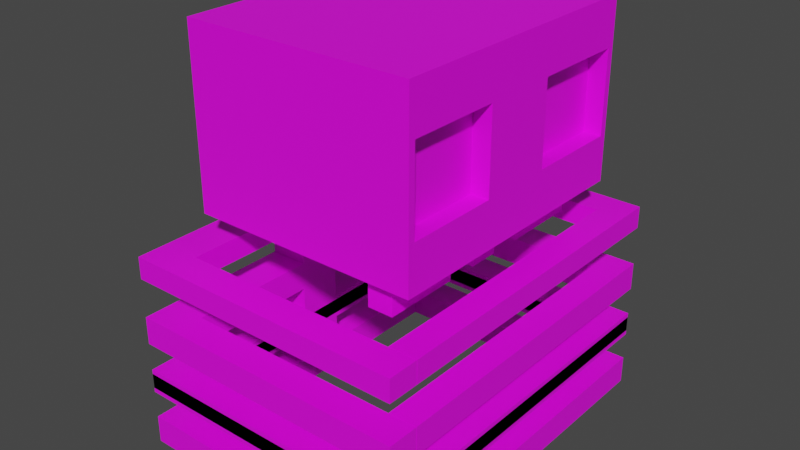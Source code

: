# Source: boneJumper.blend  (saved by Blender 3.6.13; exported with 4.5.12 LTS)
import bpy
from mathutils import Matrix  # noqa: F401  (used for matrix-valued properties, if any)

bpy.ops.wm.read_factory_settings(use_empty=True)
scene = bpy.context.scene
scene.name = 'Scene'

# ---- collections
col_collection = bpy.data.collections.new('Collection'); scene.collection.children.link(col_collection)

# ---- images (referenced by path relative to the original .blend; pixels are not part of the script)
import os
ASSET_DIR = os.environ.get("B2B_ASSET_DIR", "")  # directory of the original .blend (textures are referenced by path, not embedded)
HERE = os.path.dirname(os.path.abspath(__file__))  # packed textures are extracted next to this script under _unpacked/

def load_image(name, relpath, width, height, colorspace="sRGB"):
    """Load a texture the original file referenced (path relative to the .blend, or extracted next to this script)."""
    p = next((c for c in (os.path.join(HERE, relpath), os.path.join(ASSET_DIR, relpath)) if relpath and os.path.exists(c)), "")
    if p:
        img = bpy.data.images.load(p, check_existing=True)
        img.name = name
    else:  # same state as the original file: an image datablock whose file is absent (Cycles renders it pink)
        img = bpy.data.images.new(name, width, height)
        img.source = "FILE"
        img.filepath = "//" + (relpath or name)
    img.colorspace_settings.name = colorspace
    return img
img_dungeons_2_texture_01_a_png = load_image('Dungeons_2_Texture_01_A.png', 'Dungeons_2_Texture_01_A.png', 1024, 1024, 'sRGB')

# ---- materials (node trees are filled in below, after node groups)
mat_material = bpy.data.materials.new('Material')
mat_material.alpha_threshold = 0.0
mat_material.use_transparent_shadow = False
mat_material.roughness = 0.5
mat_material.line_color = (0.0, 0.0, 0.0, 1.0)

# ---- material node trees
mat_material.use_nodes = True; mat_material.node_tree.nodes.clear()
_N = mat_material.node_tree.nodes; _L = mat_material.node_tree.links
n0 = _N.new('ShaderNodeOutputMaterial'); n0.name = 'Material Output'; n0.location = (300, 300)
n1 = _N.new('ShaderNodeBsdfPrincipled'); n1.name = 'Principled BSDF'; n1.location = (10, 300)
n1.distribution = 'GGX'
n1.subsurface_method = 'RANDOM_WALK_SKIN'
n1.inputs[3].default_value = 1.45
n1.inputs[27].default_value = (0.0, 0.0, 0.0, 1.0)
n1.inputs[28].default_value = 1.0
n2 = _N.new('ShaderNodeTexImage'); n2.name = 'Image Texture'; n2.location = (-378, 103)
n2.image = img_dungeons_2_texture_01_a_png
_L.new(n1.outputs[0], n0.inputs[0])
_L.new(n2.outputs[0], n1.inputs[0])
n0.is_active_output = True

# ---- world
world_world = bpy.data.worlds.new('World'); scene.world = world_world
world_world.use_nodes = True; world_world.node_tree.nodes.clear()
_N = world_world.node_tree.nodes; _L = world_world.node_tree.links
n0 = _N.new('ShaderNodeOutputWorld'); n0.name = 'World Output'; n0.location = (300, 300)
n1 = _N.new('ShaderNodeBackground'); n1.name = 'Background'; n1.location = (10, 300)
n1.inputs[0].default_value = (0.05088, 0.05088, 0.05088, 1.0)
_L.new(n1.outputs[0], n0.inputs[0])
n0.is_active_output = True
world_world.color = (0.05088, 0.05088, 0.05088)
world_world.use_sun_shadow = False
world_world.sun_shadow_jitter_overblur = 0.0

# ---- meshes
me_cube = bpy.data.meshes.new('Cube')
me_cube.from_pydata([(0.9555, 1.38, 2.228), (0.9555, -1.392, 2.228), (-1.0, 1.0, 1.989), (-1.0, -1.0, 1.989), (1.0, 1.0, -0.05118), (-1.0, -1.0, -0.05118), (1.0, -1.0, -0.05118), (-1.0, 1.0, -0.05118), (-1.0, -1.0, 0.0804), (1.0, 1.0, 0.0804), (1.0, -1.0, 0.0804), (-1.0, 1.0, 0.0804), (-1.0, -1.0, 0.2646), (1.0, 1.0, 0.2646), (1.0, -1.0, 0.2646), (-1.0, 1.0, 0.2646), (-1.0, -1.0, 0.4488), (1.0, 1.0, 0.4488), (1.0, -1.0, 0.4488), (-1.0, 1.0, 0.4488), (-1.0, -1.0, 0.7054), (1.0, 1.0, 0.7054), (1.0, -1.0, 0.7054), (-1.0, 1.0, 0.7054), (-1.0, -1.0, 0.8511), (1.0, 1.0, 0.8511), (1.0, -1.0, 0.8511), (-1.0, 1.0, 0.8511), (-1.0, -1.0, 1.169), (0.9555, 1.38, 1.092), (0.9555, -1.392, 1.092), (-1.0, 1.0, 1.169), (-1.0, -1.0, 1.328), (-1.0, 1.0, 1.328), (1.0, -6.785, 0.0804), (1.0, -6.785, -0.05118), (-1.0, -6.785, -0.05118), (-1.0, -6.785, 0.0804), (1.0, -6.785, 0.4488), (1.0, -6.785, 0.2646), (-1.0, -6.785, 0.2646), (-1.0, -6.785, 0.4488), (1.0, -6.785, 0.8511), (1.0, -6.785, 0.7054), (-1.0, -6.785, 0.7054), (-1.0, -6.785, 0.8511), (1.0, -8.175, 0.0804), (1.0, -8.175, -0.05118), (-1.0, -8.175, -0.05118), (-1.0, -8.175, 0.0804), (1.0, -8.175, 0.4488), (1.0, -8.175, 0.2646), (-1.0, -8.175, 0.2646), (-1.0, -8.175, 0.4488), (1.0, -8.175, 0.8511), (1.0, -8.175, 0.7054), (-1.0, -8.175, 0.7054), (-1.0, -8.175, 0.8511), (1.0, 6.785, 0.0804), (1.0, 6.785, -0.05118), (-1.0, 6.785, 0.0804), (-1.0, 6.785, -0.05118), (1.0, 6.785, 0.4488), (1.0, 6.785, 0.2646), (-1.0, 6.785, 0.4488), (-1.0, 6.785, 0.2646), (1.0, 6.785, 0.8511), (1.0, 6.785, 0.7054), (-1.0, 6.785, 0.8511), (-1.0, 6.785, 0.7054), (1.0, 8.175, 0.0804), (1.0, 8.175, -0.05118), (-1.0, 8.175, 0.0804), (-1.0, 8.175, -0.05118), (1.0, 8.175, 0.4488), (1.0, 8.175, 0.2646), (-1.0, 8.175, 0.4488), (-1.0, 8.175, 0.2646), (1.0, 8.175, 0.8511), (1.0, 8.175, 0.7054), (-1.0, 8.175, 0.8511), (-1.0, 8.175, 0.7054), (12.2, -6.785, 0.0804), (12.2, -6.785, -0.05118), (12.2, -6.785, 0.4488), (12.2, -6.785, 0.2646), (12.2, -6.785, 0.8511), (12.2, -6.785, 0.7054), (12.2, -8.175, 0.0804), (12.2, -8.175, -0.05118), (12.2, -8.175, 0.4488), (12.2, -8.175, 0.2646), (12.2, -8.175, 0.8511), (12.2, -8.175, 0.7054), (12.2, 6.785, 0.0804), (12.2, 6.785, -0.05118), (12.2, 6.785, 0.4488), (12.2, 6.785, 0.2646), (12.2, 6.785, 0.8511), (12.2, 6.785, 0.7054), (12.2, 8.175, 0.0804), (12.2, 8.175, -0.05118), (12.2, 8.175, 0.4488), (12.2, 8.175, 0.2646), (12.2, 8.175, 0.8511), (12.2, 8.175, 0.7054), (13.64, -6.785, 0.0804), (13.64, -6.785, -0.05118), (13.64, -6.785, 0.4488), (13.64, -6.785, 0.2646), (13.64, -6.785, 0.8511), (13.64, -6.785, 0.7054), (13.64, -8.175, 0.0804), (13.64, -8.175, -0.05118), (13.64, -8.175, 0.4488), (13.64, -8.175, 0.2646), (13.64, -8.175, 0.8511), (13.64, -8.175, 0.7054), (13.64, 6.785, 0.0804), (13.64, 6.785, -0.05118), (13.64, 6.785, 0.4488), (13.64, 6.785, 0.2646), (13.64, 6.785, 0.8511), (13.64, 6.785, 0.7054), (13.64, 8.175, 0.0804), (13.64, 8.175, -0.05118), (13.64, 8.175, 0.4488), (13.64, 8.175, 0.2646), (13.64, 8.175, 0.8511), (13.64, 8.175, 0.7054), (12.2, -6.758, 0.0804), (12.2, -6.758, -0.05118), (12.2, -6.758, 0.4488), (12.2, -6.758, 0.2646), (12.2, -6.758, 0.8511), (12.2, -6.758, 0.7054), (13.64, -6.758, 0.0804), (13.64, -6.758, -0.05118), (13.64, -6.758, 0.4488), (13.64, -6.758, 0.2646), (13.64, -6.758, 0.8511), (13.64, -6.758, 0.7054), (12.6, 1.682, 1.926), (12.6, -1.694, 1.926), (12.6, 1.682, 1.394), (12.6, -1.694, 1.394), (0.9555, 6.221, 2.228), (0.9555, 6.221, 1.092), (12.6, 5.918, 1.926), (12.6, 5.918, 1.394), (0.9555, -6.133, 2.228), (0.9555, -6.133, 1.092), (12.6, -5.831, 1.926), (12.6, -5.831, 1.394), (1.0, 1.0, 0.05118), (-1.0, -1.0, 0.05118), (1.0, -1.0, 0.05118), (-1.0, 1.0, 0.05118), (-1.0, -1.0, -0.0804), (1.0, 1.0, -0.0804), (1.0, -1.0, -0.0804), (-1.0, 1.0, -0.0804), (-1.0, -1.0, -0.2646), (1.0, 1.0, -0.2646), (1.0, -1.0, -0.2646), (-1.0, 1.0, -0.2646), (-1.0, -1.0, -0.4488), (1.0, 1.0, -0.4488), (1.0, -1.0, -0.4488), (-1.0, 1.0, -0.4488), (1.0, -6.785, -0.0804), (1.0, -6.785, 0.05118), (-1.0, -6.785, 0.05118), (-1.0, -6.785, -0.0804), (1.0, -6.785, -0.4488), (1.0, -6.785, -0.2646), (-1.0, -6.785, -0.2646), (-1.0, -6.785, -0.4488), (1.0, -8.175, -0.0804), (1.0, -8.175, 0.05118), (-1.0, -8.175, 0.05118), (-1.0, -8.175, -0.0804), (1.0, -8.175, -0.4488), (1.0, -8.175, -0.2646), (-1.0, -8.175, -0.2646), (-1.0, -8.175, -0.4488), (1.0, 6.785, -0.0804), (1.0, 6.785, 0.05118), (-1.0, 6.785, -0.0804), (-1.0, 6.785, 0.05118), (1.0, 6.785, -0.4488), (1.0, 6.785, -0.2646), (-1.0, 6.785, -0.4488), (-1.0, 6.785, -0.2646), (1.0, 8.175, -0.0804), (1.0, 8.175, 0.05118), (-1.0, 8.175, -0.0804), (-1.0, 8.175, 0.05118), (1.0, 8.175, -0.4488), (1.0, 8.175, -0.2646), (-1.0, 8.175, -0.4488), (-1.0, 8.175, -0.2646), (12.2, -6.785, -0.0804), (12.2, -6.785, 0.05118), (12.2, -6.785, -0.4488), (12.2, -6.785, -0.2646), (12.2, -8.175, -0.0804), (12.2, -8.175, 0.05118), (12.2, -8.175, -0.4488), (12.2, -8.175, -0.2646), (12.2, 6.785, -0.0804), (12.2, 6.785, 0.05118), (12.2, 6.785, -0.4488), (12.2, 6.785, -0.2646), (12.2, 8.175, -0.0804), (12.2, 8.175, 0.05118), (12.2, 8.175, -0.4488), (12.2, 8.175, -0.2646), (13.64, -6.785, -0.0804), (13.64, -6.785, 0.05118), (13.64, -6.785, -0.4488), (13.64, -6.785, -0.2646), (13.64, -8.175, -0.0804), (13.64, -8.175, 0.05118), (13.64, -8.175, -0.4488), (13.64, -8.175, -0.2646), (13.64, 6.785, -0.0804), (13.64, 6.785, 0.05118), (13.64, 6.785, -0.4488), (13.64, 6.785, -0.2646), (13.64, 8.175, -0.0804), (13.64, 8.175, 0.05118), (13.64, 8.175, -0.4488), (13.64, 8.175, -0.2646), (12.2, -6.758, -0.0804), (12.2, -6.758, 0.05118), (12.2, -6.758, -0.4488), (12.2, -6.758, -0.2646), (13.64, -6.758, -0.0804), (13.64, -6.758, 0.05118), (13.64, -6.758, -0.4488), (13.64, -6.758, -0.2646), (12.6, -1.392, 2.228), (12.6, -1.392, 1.092), (12.6, 1.38, 2.228), (12.6, 1.38, 1.092), (12.6, 6.221, 2.228), (12.6, 6.221, 1.092), (12.6, -6.133, 2.228), (12.6, -6.133, 1.092), (11.68, -1.694, 1.926), (11.68, -1.694, 1.394), (11.68, 1.682, 1.926), (11.68, 1.682, 1.394), (11.68, 5.918, 1.926), (11.68, 5.918, 1.394), (11.68, -5.831, 1.926), (11.68, -5.831, 1.394), (9.837, -0.6948, 1.092), (9.837, 0.683, 1.092), (11.11, 0.683, 1.092), (11.11, -0.6948, 1.092), (11.11, 2.077, 1.092), (9.837, 2.077, 1.092), (9.837, 5.524, 1.092), (11.11, 5.524, 1.092), (9.837, -2.088, 1.092), (11.11, -2.088, 1.092), (11.11, -5.437, 1.092), (9.837, -5.437, 1.092), (9.837, 0.683, 0.8706), (9.837, -0.6948, 0.8706), (11.11, -0.6948, 0.8706), (11.11, 0.683, 0.8706), (9.837, 2.077, 0.8706), (11.11, 2.077, 0.8706), (11.11, 5.524, 0.8706), (9.837, 5.524, 0.8706), (9.837, -2.088, 0.8706), (11.11, -2.088, 0.8706), (9.837, -5.437, 0.8706), (11.11, -5.437, 0.8706)], [], [(0, 2, 3, 1), (3, 28, 30, 1), (32, 3, 2, 33), (0, 29, 31, 2), (11, 9, 58, 60), (4, 9, 10, 6), (5, 8, 11, 7), (11, 15, 13, 9), (9, 13, 14, 10), (8, 12, 15, 11), (10, 14, 12, 8), (15, 19, 64, 65), (13, 17, 18, 14), (12, 16, 19, 15), (19, 23, 21, 17), (17, 21, 22, 18), (16, 20, 23, 19), (18, 22, 20, 16), (4, 7, 61, 59), (21, 25, 26, 22), (20, 24, 27, 23), (14, 18, 38, 39), (27, 31, 29, 25), (25, 29, 30, 26), (24, 28, 31, 27), (26, 30, 28, 24), (25, 21, 67, 66), (1, 30, 151, 150), (28, 32, 33, 31), (50, 51, 91, 90), (38, 41, 53, 50), (41, 40, 52, 53), (22, 26, 42, 43), (5, 6, 35, 36), (10, 8, 37, 34), (8, 5, 36, 37), (12, 14, 39, 40), (18, 16, 41, 38), (16, 12, 40, 41), (6, 10, 34, 35), (20, 22, 43, 44), (26, 24, 45, 42), (24, 20, 44, 45), (47, 46, 49, 48), (51, 50, 53, 52), (55, 54, 57, 56), (36, 35, 47, 48), (44, 43, 55, 56), (37, 36, 48, 49), (45, 44, 56, 57), (34, 37, 49, 46), (42, 45, 57, 54), (59, 71, 101, 95), (51, 39, 85, 91), (40, 39, 51, 52), (67, 69, 81, 79), (59, 61, 73, 71), (69, 68, 80, 81), (61, 60, 72, 73), (13, 15, 65, 63), (23, 27, 68, 69), (19, 17, 62, 64), (21, 23, 69, 67), (27, 25, 66, 68), (9, 4, 59, 58), (17, 13, 63, 62), (7, 11, 60, 61), (73, 72, 70, 71), (77, 76, 74, 75), (81, 80, 78, 79), (60, 58, 70, 72), (68, 66, 78, 80), (43, 42, 86, 87), (75, 74, 102, 103), (65, 64, 76, 77), (63, 65, 77, 75), (64, 62, 74, 76), (46, 47, 89, 88), (66, 67, 99, 98), (99, 105, 129, 123), (95, 101, 125, 119), (89, 83, 107, 113), (82, 88, 112, 106), (105, 104, 128, 129), (84, 90, 114, 108), (67, 79, 105, 99), (79, 78, 104, 105), (58, 59, 95, 94), (70, 58, 94, 100), (78, 66, 98, 104), (38, 50, 90, 84), (63, 75, 103, 97), (34, 46, 88, 82), (54, 55, 93, 92), (35, 34, 82, 83), (74, 62, 96, 102), (47, 35, 83, 89), (62, 63, 97, 96), (71, 70, 100, 101), (42, 54, 92, 86), (55, 43, 87, 93), (39, 38, 84, 85), (107, 106, 112, 113), (111, 110, 116, 117), (109, 108, 114, 115), (120, 121, 127, 126), (118, 119, 125, 124), (122, 123, 129, 128), (86, 92, 116, 110), (100, 94, 118, 124), (93, 87, 111, 117), (83, 82, 106, 107), (104, 98, 122, 128), (91, 85, 109, 115), (85, 84, 108, 109), (97, 103, 127, 121), (87, 86, 110, 111), (102, 96, 120, 126), (94, 95, 131, 130), (88, 89, 113, 112), (90, 91, 115, 114), (123, 122, 140, 141), (92, 93, 117, 116), (101, 100, 124, 125), (103, 102, 126, 127), (130, 131, 137, 136), (132, 133, 139, 138), (134, 135, 141, 140), (118, 94, 130, 136), (96, 97, 133, 132), (97, 121, 139, 133), (98, 99, 135, 134), (95, 119, 137, 131), (120, 96, 132, 138), (119, 118, 136, 137), (122, 98, 134, 140), (99, 123, 141, 135), (121, 120, 138, 139), (242, 243, 245, 244), (261, 258, 271, 272), (0, 1, 242, 244), (267, 268, 281, 279), (147, 146, 246, 247), (29, 0, 146, 147), (0, 244, 246, 146), (153, 145, 251, 257), (150, 151, 249, 248), (264, 265, 276, 277), (142, 144, 253, 252), (242, 1, 150, 248), (161, 188, 186, 159), (154, 156, 160, 159), (155, 157, 161, 158), (161, 159, 163, 165), (159, 160, 164, 163), (158, 161, 165, 162), (160, 158, 162, 164), (165, 193, 192, 169), (163, 164, 168, 167), (162, 165, 169, 166), (154, 187, 189, 157), (164, 175, 174, 168), (182, 208, 209, 183), (174, 182, 185, 177), (177, 185, 184, 176), (155, 172, 171, 156), (160, 170, 173, 158), (158, 173, 172, 155), (162, 176, 175, 164), (168, 174, 177, 166), (166, 177, 176, 162), (156, 171, 170, 160), (179, 180, 181, 178), (183, 184, 185, 182), (172, 180, 179, 171), (173, 181, 180, 172), (170, 178, 181, 173), (187, 211, 215, 195), (183, 209, 205, 175), (176, 184, 183, 175), (187, 195, 197, 189), (189, 197, 196, 188), (163, 191, 193, 165), (169, 192, 190, 167), (159, 186, 187, 154), (167, 190, 191, 163), (157, 189, 188, 161), (197, 195, 194, 196), (201, 199, 198, 200), (188, 196, 194, 186), (199, 217, 216, 198), (193, 201, 200, 192), (191, 199, 201, 193), (192, 200, 198, 190), (178, 206, 207, 179), (211, 227, 231, 215), (207, 223, 219, 203), (202, 218, 222, 206), (204, 220, 224, 208), (186, 210, 211, 187), (194, 214, 210, 186), (174, 204, 208, 182), (191, 213, 217, 199), (170, 202, 206, 178), (171, 203, 202, 170), (198, 216, 212, 190), (179, 207, 203, 171), (190, 212, 213, 191), (195, 215, 214, 194), (175, 205, 204, 174), (219, 223, 222, 218), (221, 225, 224, 220), (228, 232, 233, 229), (226, 230, 231, 227), (214, 230, 226, 210), (203, 219, 218, 202), (209, 225, 221, 205), (205, 221, 220, 204), (213, 229, 233, 217), (216, 232, 228, 212), (210, 234, 235, 211), (206, 222, 223, 207), (208, 224, 225, 209), (215, 231, 230, 214), (217, 233, 232, 216), (234, 238, 239, 235), (236, 240, 241, 237), (226, 238, 234, 210), (212, 236, 237, 213), (213, 237, 241, 229), (211, 235, 239, 227), (228, 240, 236, 212), (227, 239, 238, 226), (229, 241, 240, 228), (143, 145, 243, 242), (144, 142, 244, 245), (148, 149, 247, 246), (149, 144, 245, 247), (142, 148, 246, 244), (153, 152, 248, 249), (145, 153, 249, 243), (152, 143, 242, 248), (252, 253, 255, 254), (251, 250, 256, 257), (148, 142, 252, 254), (149, 148, 254, 255), (145, 143, 250, 251), (143, 152, 256, 250), (152, 153, 257, 256), (144, 149, 255, 253), (30, 29, 259, 258), (29, 245, 260, 259), (245, 243, 261, 260), (243, 30, 258, 261), (245, 29, 263, 262), (29, 147, 264, 263), (147, 247, 265, 264), (247, 245, 262, 265), (30, 243, 267, 266), (243, 249, 268, 267), (249, 151, 269, 268), (151, 30, 266, 269), (271, 270, 273, 272), (275, 274, 277, 276), (278, 279, 281, 280), (262, 263, 274, 275), (268, 269, 280, 281), (259, 260, 273, 270), (265, 262, 275, 276), (266, 267, 279, 278), (260, 261, 272, 273), (263, 264, 277, 274), (269, 266, 278, 280), (258, 259, 270, 271)])
_uv = me_cube.uv_layers.new(name='UVMap')
_uv.uv.foreach_set('vector', [0.381, 0.8716, 0.4884, 0.8716, 0.4884, 0.9317, 0.381, 0.9317, 0.4884, 0.9317, 0.3498, 0.9919, 0.3498, 0.9317, 0.381, 0.9317, 0.3583, 0.7513, 0.381, 0.7513, 0.381, 0.8114, 0.3583, 0.8114, 0.381, 0.8716, 0.3498, 0.8716, 0.3498, 0.8114, 0.4884, 0.8716, 0.2914, 0.8114, 0.2914, 0.8716, 0.2914, 0.8716, 0.2914, 0.8114, 0.2843, 0.8716, 0.2914, 0.8716, 0.2914, 0.9317, 0.2843, 0.9317, 0.2843, 0.7513, 0.2914, 0.7513, 0.2914, 0.8114, 0.2843, 0.8114, 0.2914, 0.8114, 0.3013, 0.8114, 0.3013, 0.8716, 0.2914, 0.8716, 0.2914, 0.8716, 0.3013, 0.8716, 0.3013, 0.9317, 0.2914, 0.9317, 0.2914, 0.7513, 0.3013, 0.7513, 0.3013, 0.8114, 0.2914, 0.8114, 0.2914, 0.9317, 0.3013, 0.9317, 0.3013, 0.9919, 0.2914, 0.9919, 0.3013, 0.8114, 0.3111, 0.8114, 0.3111, 0.8114, 0.3013, 0.8114, 0.3013, 0.8716, 0.3111, 0.8716, 0.3111, 0.9317, 0.3013, 0.9317, 0.3013, 0.7513, 0.3111, 0.7513, 0.3111, 0.8114, 0.3013, 0.8114, 0.3111, 0.8114, 0.3249, 0.8114, 0.3249, 0.8716, 0.3111, 0.8716, 0.3111, 0.8716, 0.3249, 0.8716, 0.3249, 0.9317, 0.3111, 0.9317, 0.3111, 0.7513, 0.3249, 0.7513, 0.3249, 0.8114, 0.3111, 0.8114, 0.3111, 0.9317, 0.3249, 0.9317, 0.3249, 0.9919, 0.3111, 0.9919, 0.2843, 0.8716, 0.2843, 0.8114, 0.2843, 0.8114, 0.2843, 0.8716, 0.3249, 0.8716, 0.3327, 0.8716, 0.3327, 0.9317, 0.3249, 0.9317, 0.3249, 0.7513, 0.3327, 0.7513, 0.3327, 0.8114, 0.3249, 0.8114, 0.3013, 0.9317, 0.3111, 0.9317, 0.3111, 0.9317, 0.3013, 0.9317, 0.3327, 0.8114, 0.3498, 0.8114, 0.3498, 0.8716, 0.3327, 0.8716, 0.3327, 0.8716, 0.3498, 0.8716, 0.3498, 0.9317, 0.3327, 0.9317, 0.3327, 0.7513, 0.3498, 0.7513, 0.3498, 0.8114, 0.3327, 0.8114, 0.3327, 0.9317, 0.3498, 0.9317, 0.3498, 0.9919, 0.3327, 0.9919, 0.3327, 0.8716, 0.3249, 0.8716, 0.3249, 0.8716, 0.3327, 0.8716, 0.381, 0.9317, 0.3498, 0.9317, 0.3498, 0.9317, 0.381, 0.9317, 0.3498, 0.7513, 0.3583, 0.7513, 0.3583, 0.8114, 0.3498, 0.8114, 0.3111, 0.9317, 0.3013, 0.9317, 0.3013, 0.9317, 0.3111, 0.9317, 0.3111, 0.9317, 0.3111, 0.9919, 0.3111, 0.9919, 0.3111, 0.9317, 0.3111, 0.7513, 0.3013, 0.7513, 0.3013, 0.7513, 0.3111, 0.7513, 0.3249, 0.9317, 0.3327, 0.9317, 0.3327, 0.9317, 0.3249, 0.9317, 0.2843, 0.9919, 0.2843, 0.9317, 0.2843, 0.9317, 0.2843, 0.9919, 0.2914, 0.9317, 0.2914, 0.9919, 0.2914, 0.9919, 0.2914, 0.9317, 0.2914, 0.7513, 0.2843, 0.7513, 0.2843, 0.7513, 0.2914, 0.7513, 0.3013, 0.9919, 0.3013, 0.9317, 0.3013, 0.9317, 0.3013, 0.9919, 0.3111, 0.9317, 0.3111, 0.9919, 0.3111, 0.9919, 0.3111, 0.9317, 0.3111, 0.7513, 0.3013, 0.7513, 0.3013, 0.7513, 0.3111, 0.7513, 0.2843, 0.9317, 0.2914, 0.9317, 0.2914, 0.9317, 0.2843, 0.9317, 0.3249, 0.9919, 0.3249, 0.9317, 0.3249, 0.9317, 0.3249, 0.9919, 0.3327, 0.9317, 0.3327, 0.9919, 0.3327, 0.9919, 0.3327, 0.9317, 0.3327, 0.7513, 0.3249, 0.7513, 0.3249, 0.7513, 0.3327, 0.7513, 0.2843, 0.9317, 0.2914, 0.9317, 0.2914, 0.9919, 0.2843, 0.9919, 0.3013, 0.9317, 0.3111, 0.9317, 0.3111, 0.9919, 0.3013, 0.9919, 0.3249, 0.9317, 0.3327, 0.9317, 0.3327, 0.9919, 0.3249, 0.9919, 0.2843, 0.9919, 0.2843, 0.9317, 0.2843, 0.9317, 0.2843, 0.9919, 0.3249, 0.9919, 0.3249, 0.9317, 0.3249, 0.9317, 0.3249, 0.9919, 0.2914, 0.7513, 0.2843, 0.7513, 0.2843, 0.7513, 0.2914, 0.7513, 0.3327, 0.7513, 0.3249, 0.7513, 0.3249, 0.7513, 0.3327, 0.7513, 0.2914, 0.9317, 0.2914, 0.9919, 0.2914, 0.9919, 0.2914, 0.9317, 0.3327, 0.9317, 0.3327, 0.9919, 0.3327, 0.9919, 0.3327, 0.9317, 0.2843, 0.8716, 0.2843, 0.8716, 0.2843, 0.8716, 0.2843, 0.8716, 0.3013, 0.9317, 0.3013, 0.9317, 0.3013, 0.9317, 0.3013, 0.9317, 0.3013, 0.9919, 0.3013, 0.9317, 0.3013, 0.9317, 0.3013, 0.9919, 0.3249, 0.8716, 0.3249, 0.8114, 0.3249, 0.8114, 0.3249, 0.8716, 0.2843, 0.8716, 0.2843, 0.8114, 0.2843, 0.8114, 0.2843, 0.8716, 0.3249, 0.8114, 0.3327, 0.8114, 0.3327, 0.8114, 0.3249, 0.8114, 0.2843, 0.8114, 0.2914, 0.8114, 0.2914, 0.8114, 0.2843, 0.8114, 0.3013, 0.8716, 0.3013, 0.8114, 0.3013, 0.8114, 0.3013, 0.8716, 0.3249, 0.8114, 0.3327, 0.8114, 0.3327, 0.8114, 0.3249, 0.8114, 0.3111, 0.8114, 0.3111, 0.8716, 0.3111, 0.8716, 0.3111, 0.8114, 0.3249, 0.8716, 0.3249, 0.8114, 0.3249, 0.8114, 0.3249, 0.8716, 0.3327, 0.8114, 0.3327, 0.8716, 0.3327, 0.8716, 0.3327, 0.8114, 0.2914, 0.8716, 0.2843, 0.8716, 0.2843, 0.8716, 0.2914, 0.8716, 0.3111, 0.8716, 0.3013, 0.8716, 0.3013, 0.8716, 0.3111, 0.8716, 0.2843, 0.8114, 0.2914, 0.8114, 0.2914, 0.8114, 0.2843, 0.8114, 0.2843, 0.8114, 0.2914, 0.8114, 0.2914, 0.8716, 0.2843, 0.8716, 0.3013, 0.8114, 0.3111, 0.8114, 0.3111, 0.8716, 0.3013, 0.8716, 0.3249, 0.8114, 0.3327, 0.8114, 0.3327, 0.8716, 0.3249, 0.8716, 0.2914, 0.8114, 0.2914, 0.8716, 0.2914, 0.8716, 0.2914, 0.8114, 0.3327, 0.8114, 0.3327, 0.8716, 0.3327, 0.8716, 0.3327, 0.8114, 0.3249, 0.9317, 0.3327, 0.9317, 0.3327, 0.9317, 0.3249, 0.9317, 0.3013, 0.8716, 0.3111, 0.8716, 0.3111, 0.8716, 0.3013, 0.8716, 0.3013, 0.8114, 0.3111, 0.8114, 0.3111, 0.8114, 0.3013, 0.8114, 0.3013, 0.8716, 0.3013, 0.8114, 0.3013, 0.8114, 0.3013, 0.8716, 0.3111, 0.8114, 0.3111, 0.8716, 0.3111, 0.8716, 0.3111, 0.8114, 0.2914, 0.9317, 0.2843, 0.9317, 0.2843, 0.9317, 0.2914, 0.9317, 0.3327, 0.8716, 0.3249, 0.8716, 0.3249, 0.8716, 0.3327, 0.8716, 0.3249, 0.8716, 0.3249, 0.8716, 0.3249, 0.8716, 0.3249, 0.8716, 0.2843, 0.8716, 0.2843, 0.8716, 0.2843, 0.8716, 0.2843, 0.8716, 0.2843, 0.9317, 0.2843, 0.9317, 0.2843, 0.9317, 0.2843, 0.9317, 0.2914, 0.9317, 0.2914, 0.9317, 0.2914, 0.9317, 0.2914, 0.9317, 0.3249, 0.8716, 0.3327, 0.8716, 0.3327, 0.8716, 0.3249, 0.8716, 0.3111, 0.9317, 0.3111, 0.9317, 0.3111, 0.9317, 0.3111, 0.9317, 0.3249, 0.8716, 0.3249, 0.8716, 0.3249, 0.8716, 0.3249, 0.8716, 0.3249, 0.8716, 0.3327, 0.8716, 0.3327, 0.8716, 0.3249, 0.8716, 0.2914, 0.8716, 0.2843, 0.8716, 0.2843, 0.8716, 0.2914, 0.8716, 0.2914, 0.8716, 0.2914, 0.8716, 0.2914, 0.8716, 0.2914, 0.8716, 0.3327, 0.8716, 0.3327, 0.8716, 0.3327, 0.8716, 0.3327, 0.8716, 0.3111, 0.9317, 0.3111, 0.9317, 0.3111, 0.9317, 0.3111, 0.9317, 0.3013, 0.8716, 0.3013, 0.8716, 0.3013, 0.8716, 0.3013, 0.8716, 0.2914, 0.9317, 0.2914, 0.9317, 0.2914, 0.9317, 0.2914, 0.9317, 0.3327, 0.9317, 0.3249, 0.9317, 0.3249, 0.9317, 0.3327, 0.9317, 0.2843, 0.9317, 0.2914, 0.9317, 0.2914, 0.9317, 0.2843, 0.9317, 0.3111, 0.8716, 0.3111, 0.8716, 0.3111, 0.8716, 0.3111, 0.8716, 0.2843, 0.9317, 0.2843, 0.9317, 0.2843, 0.9317, 0.2843, 0.9317, 0.3111, 0.8716, 0.3013, 0.8716, 0.3013, 0.8716, 0.3111, 0.8716, 0.2843, 0.8716, 0.2914, 0.8716, 0.2914, 0.8716, 0.2843, 0.8716, 0.3327, 0.9317, 0.3327, 0.9317, 0.3327, 0.9317, 0.3327, 0.9317, 0.3249, 0.9317, 0.3249, 0.9317, 0.3249, 0.9317, 0.3249, 0.9317, 0.3013, 0.9317, 0.3111, 0.9317, 0.3111, 0.9317, 0.3013, 0.9317, 0.2843, 0.9317, 0.2914, 0.9317, 0.2914, 0.9317, 0.2843, 0.9317, 0.3249, 0.9317, 0.3327, 0.9317, 0.3327, 0.9317, 0.3249, 0.9317, 0.3013, 0.9317, 0.3111, 0.9317, 0.3111, 0.9317, 0.3013, 0.9317, 0.3111, 0.8716, 0.3013, 0.8716, 0.3013, 0.8716, 0.3111, 0.8716, 0.2914, 0.8716, 0.2843, 0.8716, 0.2843, 0.8716, 0.2914, 0.8716, 0.3327, 0.8716, 0.3249, 0.8716, 0.3249, 0.8716, 0.3327, 0.8716, 0.3327, 0.9317, 0.3327, 0.9317, 0.3327, 0.9317, 0.3327, 0.9317, 0.2914, 0.8716, 0.2914, 0.8716, 0.2914, 0.8716, 0.2914, 0.8716, 0.3249, 0.9317, 0.3249, 0.9317, 0.3249, 0.9317, 0.3249, 0.9317, 0.2843, 0.9317, 0.2914, 0.9317, 0.2914, 0.9317, 0.2843, 0.9317, 0.3327, 0.8716, 0.3327, 0.8716, 0.3327, 0.8716, 0.3327, 0.8716, 0.3013, 0.9317, 0.3013, 0.9317, 0.3013, 0.9317, 0.3013, 0.9317, 0.3013, 0.9317, 0.3111, 0.9317, 0.3111, 0.9317, 0.3013, 0.9317, 0.3013, 0.8716, 0.3013, 0.8716, 0.3013, 0.8716, 0.3013, 0.8716, 0.3249, 0.9317, 0.3327, 0.9317, 0.3327, 0.9317, 0.3249, 0.9317, 0.3111, 0.8716, 0.3111, 0.8716, 0.3111, 0.8716, 0.3111, 0.8716, 0.2914, 0.8716, 0.2843, 0.8716, 0.2843, 0.8716, 0.2914, 0.8716, 0.2914, 0.9317, 0.2843, 0.9317, 0.2843, 0.9317, 0.2914, 0.9317, 0.3111, 0.9317, 0.3013, 0.9317, 0.3013, 0.9317, 0.3111, 0.9317, 0.3249, 0.8716, 0.3327, 0.8716, 0.3327, 0.8716, 0.3249, 0.8716, 0.3327, 0.9317, 0.3249, 0.9317, 0.3249, 0.9317, 0.3327, 0.9317, 0.2843, 0.8716, 0.2914, 0.8716, 0.2914, 0.8716, 0.2843, 0.8716, 0.3013, 0.8716, 0.3111, 0.8716, 0.3111, 0.8716, 0.3013, 0.8716, 0.2914, 0.8716, 0.2843, 0.8716, 0.2843, 0.8716, 0.2914, 0.8716, 0.3111, 0.8716, 0.3013, 0.8716, 0.3013, 0.8716, 0.3111, 0.8716, 0.3327, 0.8716, 0.3249, 0.8716, 0.3249, 0.8716, 0.3327, 0.8716, 0.2914, 0.8716, 0.2914, 0.8716, 0.2914, 0.8716, 0.2914, 0.8716, 0.3111, 0.8716, 0.3013, 0.8716, 0.3013, 0.8716, 0.3111, 0.8716, 0.3013, 0.8716, 0.3013, 0.8716, 0.3013, 0.8716, 0.3013, 0.8716, 0.3327, 0.8716, 0.3249, 0.8716, 0.3249, 0.8716, 0.3327, 0.8716, 0.2843, 0.8716, 0.2843, 0.8716, 0.2843, 0.8716, 0.2843, 0.8716, 0.3111, 0.8716, 0.3111, 0.8716, 0.3111, 0.8716, 0.3111, 0.8716, 0.2843, 0.8716, 0.2914, 0.8716, 0.2914, 0.8716, 0.2843, 0.8716, 0.3327, 0.8716, 0.3327, 0.8716, 0.3327, 0.8716, 0.3327, 0.8716, 0.3249, 0.8716, 0.3249, 0.8716, 0.3249, 0.8716, 0.3249, 0.8716, 0.3013, 0.8716, 0.3111, 0.8716, 0.3111, 0.8716, 0.3013, 0.8716, 0.381, 0.9317, 0.3498, 0.9317, 0.3498, 0.8716, 0.381, 0.8716, 0.3498, 0.9166, 0.3498, 0.9166, 0.3498, 0.9166, 0.3498, 0.9166, 0.381, 0.8716, 0.381, 0.9317, 0.381, 0.9317, 0.381, 0.8716, 0.3498, 0.9317, 0.3498, 0.9317, 0.3498, 0.9317, 0.3498, 0.9317, 0.3498, 0.8716, 0.381, 0.8716, 0.381, 0.8716, 0.3498, 0.8716, 0.3498, 0.8716, 0.381, 0.8716, 0.381, 0.8716, 0.3498, 0.8716, 0.381, 0.8716, 0.381, 0.8716, 0.381, 0.8716, 0.381, 0.8716, 0.3581, 0.9317, 0.3581, 0.9317, 0.3581, 0.9317, 0.3581, 0.9317, 0.381, 0.9317, 0.3498, 0.9317, 0.3498, 0.9317, 0.381, 0.9317, 0.3498, 0.8716, 0.3498, 0.8716, 0.3498, 0.8716, 0.3498, 0.8716, 0.3727, 0.8716, 0.3581, 0.8716, 0.3581, 0.8716, 0.3727, 0.8716, 0.381, 0.9317, 0.381, 0.9317, 0.381, 0.9317, 0.381, 0.9317, 0.2914, 0.8114, 0.2914, 0.8114, 0.2914, 0.8716, 0.2914, 0.8716, 0.2843, 0.8716, 0.2843, 0.9317, 0.2914, 0.9317, 0.2914, 0.8716, 0.2843, 0.7513, 0.2843, 0.8114, 0.2914, 0.8114, 0.2914, 0.7513, 0.2914, 0.8114, 0.2914, 0.8716, 0.3013, 0.8716, 0.3013, 0.8114, 0.2914, 0.8716, 0.2914, 0.9317, 0.3013, 0.9317, 0.3013, 0.8716, 0.2914, 0.7513, 0.2914, 0.8114, 0.3013, 0.8114, 0.3013, 0.7513, 0.2914, 0.9317, 0.2914, 0.9919, 0.3013, 0.9919, 0.3013, 0.9317, 0.3013, 0.8114, 0.3013, 0.8114, 0.3111, 0.8114, 0.3111, 0.8114, 0.3013, 0.8716, 0.3013, 0.9317, 0.3111, 0.9317, 0.3111, 0.8716, 0.3013, 0.7513, 0.3013, 0.8114, 0.3111, 0.8114, 0.3111, 0.7513, 0.2843, 0.8716, 0.2843, 0.8716, 0.2843, 0.8114, 0.2843, 0.8114, 0.3013, 0.9317, 0.3013, 0.9317, 0.3111, 0.9317, 0.3111, 0.9317, 0.3111, 0.9317, 0.3111, 0.9317, 0.3013, 0.9317, 0.3013, 0.9317, 0.3111, 0.9317, 0.3111, 0.9317, 0.3111, 0.9919, 0.3111, 0.9919, 0.3111, 0.7513, 0.3111, 0.7513, 0.3013, 0.7513, 0.3013, 0.7513, 0.2843, 0.9919, 0.2843, 0.9919, 0.2843, 0.9317, 0.2843, 0.9317, 0.2914, 0.9317, 0.2914, 0.9317, 0.2914, 0.9919, 0.2914, 0.9919, 0.2914, 0.7513, 0.2914, 0.7513, 0.2843, 0.7513, 0.2843, 0.7513, 0.3013, 0.9919, 0.3013, 0.9919, 0.3013, 0.9317, 0.3013, 0.9317, 0.3111, 0.9317, 0.3111, 0.9317, 0.3111, 0.9919, 0.3111, 0.9919, 0.3111, 0.7513, 0.3111, 0.7513, 0.3013, 0.7513, 0.3013, 0.7513, 0.2843, 0.9317, 0.2843, 0.9317, 0.2914, 0.9317, 0.2914, 0.9317, 0.2843, 0.9317, 0.2843, 0.9919, 0.2914, 0.9919, 0.2914, 0.9317, 0.3013, 0.9317, 0.3013, 0.9919, 0.3111, 0.9919, 0.3111, 0.9317, 0.2843, 0.9919, 0.2843, 0.9919, 0.2843, 0.9317, 0.2843, 0.9317, 0.2914, 0.7513, 0.2914, 0.7513, 0.2843, 0.7513, 0.2843, 0.7513, 0.2914, 0.9317, 0.2914, 0.9317, 0.2914, 0.9919, 0.2914, 0.9919, 0.2843, 0.8716, 0.2843, 0.8716, 0.2843, 0.8716, 0.2843, 0.8716, 0.3013, 0.9317, 0.3013, 0.9317, 0.3013, 0.9317, 0.3013, 0.9317, 0.3013, 0.9919, 0.3013, 0.9919, 0.3013, 0.9317, 0.3013, 0.9317, 0.2843, 0.8716, 0.2843, 0.8716, 0.2843, 0.8114, 0.2843, 0.8114, 0.2843, 0.8114, 0.2843, 0.8114, 0.2914, 0.8114, 0.2914, 0.8114, 0.3013, 0.8716, 0.3013, 0.8716, 0.3013, 0.8114, 0.3013, 0.8114, 0.3111, 0.8114, 0.3111, 0.8114, 0.3111, 0.8716, 0.3111, 0.8716, 0.2914, 0.8716, 0.2914, 0.8716, 0.2843, 0.8716, 0.2843, 0.8716, 0.3111, 0.8716, 0.3111, 0.8716, 0.3013, 0.8716, 0.3013, 0.8716, 0.2843, 0.8114, 0.2843, 0.8114, 0.2914, 0.8114, 0.2914, 0.8114, 0.2843, 0.8114, 0.2843, 0.8716, 0.2914, 0.8716, 0.2914, 0.8114, 0.3013, 0.8114, 0.3013, 0.8716, 0.3111, 0.8716, 0.3111, 0.8114, 0.2914, 0.8114, 0.2914, 0.8114, 0.2914, 0.8716, 0.2914, 0.8716, 0.3013, 0.8716, 0.3013, 0.8716, 0.3111, 0.8716, 0.3111, 0.8716, 0.3013, 0.8114, 0.3013, 0.8114, 0.3111, 0.8114, 0.3111, 0.8114, 0.3013, 0.8716, 0.3013, 0.8716, 0.3013, 0.8114, 0.3013, 0.8114, 0.3111, 0.8114, 0.3111, 0.8114, 0.3111, 0.8716, 0.3111, 0.8716, 0.2914, 0.9317, 0.2914, 0.9317, 0.2843, 0.9317, 0.2843, 0.9317, 0.2843, 0.8716, 0.2843, 0.8716, 0.2843, 0.8716, 0.2843, 0.8716, 0.2843, 0.9317, 0.2843, 0.9317, 0.2843, 0.9317, 0.2843, 0.9317, 0.2914, 0.9317, 0.2914, 0.9317, 0.2914, 0.9317, 0.2914, 0.9317, 0.3111, 0.9317, 0.3111, 0.9317, 0.3111, 0.9317, 0.3111, 0.9317, 0.2914, 0.8716, 0.2914, 0.8716, 0.2843, 0.8716, 0.2843, 0.8716, 0.2914, 0.8716, 0.2914, 0.8716, 0.2914, 0.8716, 0.2914, 0.8716, 0.3111, 0.9317, 0.3111, 0.9317, 0.3111, 0.9317, 0.3111, 0.9317, 0.3013, 0.8716, 0.3013, 0.8716, 0.3013, 0.8716, 0.3013, 0.8716, 0.2914, 0.9317, 0.2914, 0.9317, 0.2914, 0.9317, 0.2914, 0.9317, 0.2843, 0.9317, 0.2843, 0.9317, 0.2914, 0.9317, 0.2914, 0.9317, 0.3111, 0.8716, 0.3111, 0.8716, 0.3111, 0.8716, 0.3111, 0.8716, 0.2843, 0.9317, 0.2843, 0.9317, 0.2843, 0.9317, 0.2843, 0.9317, 0.3111, 0.8716, 0.3111, 0.8716, 0.3013, 0.8716, 0.3013, 0.8716, 0.2843, 0.8716, 0.2843, 0.8716, 0.2914, 0.8716, 0.2914, 0.8716, 0.3013, 0.9317, 0.3013, 0.9317, 0.3111, 0.9317, 0.3111, 0.9317, 0.2843, 0.9317, 0.2843, 0.9317, 0.2914, 0.9317, 0.2914, 0.9317, 0.3013, 0.9317, 0.3013, 0.9317, 0.3111, 0.9317, 0.3111, 0.9317, 0.3111, 0.8716, 0.3111, 0.8716, 0.3013, 0.8716, 0.3013, 0.8716, 0.2914, 0.8716, 0.2914, 0.8716, 0.2843, 0.8716, 0.2843, 0.8716, 0.2914, 0.8716, 0.2914, 0.8716, 0.2914, 0.8716, 0.2914, 0.8716, 0.2843, 0.9317, 0.2843, 0.9317, 0.2914, 0.9317, 0.2914, 0.9317, 0.3013, 0.9317, 0.3013, 0.9317, 0.3013, 0.9317, 0.3013, 0.9317, 0.3013, 0.9317, 0.3013, 0.9317, 0.3111, 0.9317, 0.3111, 0.9317, 0.3013, 0.8716, 0.3013, 0.8716, 0.3013, 0.8716, 0.3013, 0.8716, 0.3111, 0.8716, 0.3111, 0.8716, 0.3111, 0.8716, 0.3111, 0.8716, 0.2914, 0.8716, 0.2914, 0.8716, 0.2843, 0.8716, 0.2843, 0.8716, 0.2914, 0.9317, 0.2914, 0.9317, 0.2843, 0.9317, 0.2843, 0.9317, 0.3111, 0.9317, 0.3111, 0.9317, 0.3013, 0.9317, 0.3013, 0.9317, 0.2843, 0.8716, 0.2843, 0.8716, 0.2914, 0.8716, 0.2914, 0.8716, 0.3013, 0.8716, 0.3013, 0.8716, 0.3111, 0.8716, 0.3111, 0.8716, 0.2914, 0.8716, 0.2914, 0.8716, 0.2843, 0.8716, 0.2843, 0.8716, 0.3111, 0.8716, 0.3111, 0.8716, 0.3013, 0.8716, 0.3013, 0.8716, 0.2914, 0.8716, 0.2914, 0.8716, 0.2914, 0.8716, 0.2914, 0.8716, 0.3111, 0.8716, 0.3111, 0.8716, 0.3013, 0.8716, 0.3013, 0.8716, 0.3013, 0.8716, 0.3013, 0.8716, 0.3013, 0.8716, 0.3013, 0.8716, 0.2843, 0.8716, 0.2843, 0.8716, 0.2843, 0.8716, 0.2843, 0.8716, 0.3111, 0.8716, 0.3111, 0.8716, 0.3111, 0.8716, 0.3111, 0.8716, 0.2843, 0.8716, 0.2843, 0.8716, 0.2914, 0.8716, 0.2914, 0.8716, 0.3013, 0.8716, 0.3013, 0.8716, 0.3111, 0.8716, 0.3111, 0.8716, 0.3727, 0.9317, 0.3581, 0.9317, 0.3498, 0.9317, 0.381, 0.9317, 0.3581, 0.8716, 0.3727, 0.8716, 0.381, 0.8716, 0.3498, 0.8716, 0.3727, 0.8716, 0.3581, 0.8716, 0.3498, 0.8716, 0.381, 0.8716, 0.3581, 0.8716, 0.3581, 0.8716, 0.3498, 0.8716, 0.3498, 0.8716, 0.3727, 0.8716, 0.3727, 0.8716, 0.381, 0.8716, 0.381, 0.8716, 0.3581, 0.9317, 0.3727, 0.9317, 0.381, 0.9317, 0.3498, 0.9317, 0.3581, 0.9317, 0.3581, 0.9317, 0.3498, 0.9317, 0.3498, 0.9317, 0.3727, 0.9317, 0.3727, 0.9317, 0.381, 0.9317, 0.381, 0.9317, 0.2486, 0.1791, 0.2484, 0.1791, 0.2484, 0.1791, 0.2486, 0.1791, 0.2484, 0.1797, 0.2486, 0.1797, 0.2486, 0.1797, 0.2484, 0.1797, 0.3727, 0.8716, 0.3727, 0.8716, 0.3727, 0.8716, 0.3727, 0.8716, 0.3581, 0.8716, 0.3727, 0.8716, 0.3727, 0.8716, 0.3581, 0.8716, 0.3581, 0.9317, 0.3727, 0.9317, 0.3727, 0.9317, 0.3581, 0.9317, 0.3727, 0.9317, 0.3727, 0.9317, 0.3727, 0.9317, 0.3727, 0.9317, 0.3727, 0.9317, 0.3581, 0.9317, 0.3581, 0.9317, 0.3727, 0.9317, 0.3581, 0.8716, 0.3581, 0.8716, 0.3581, 0.8716, 0.3581, 0.8716, 0.3498, 0.9317, 0.3498, 0.8716, 0.3498, 0.8867, 0.3498, 0.9166, 0.3498, 0.8716, 0.3498, 0.8716, 0.3498, 0.8867, 0.3498, 0.8867, 0.3498, 0.8716, 0.3498, 0.9317, 0.3498, 0.9166, 0.3498, 0.8867, 0.3498, 0.9317, 0.3498, 0.9317, 0.3498, 0.9166, 0.3498, 0.9166, 0.3498, 0.8716, 0.3498, 0.8716, 0.3498, 0.8716, 0.3498, 0.8716, 0.3498, 0.8716, 0.3498, 0.8716, 0.3498, 0.8716, 0.3498, 0.8716, 0.3498, 0.8716, 0.3498, 0.8716, 0.3498, 0.8716, 0.3498, 0.8716, 0.3498, 0.8716, 0.3498, 0.8716, 0.3498, 0.8716, 0.3498, 0.8716, 0.3498, 0.9317, 0.3498, 0.9317, 0.3498, 0.9317, 0.3498, 0.9317, 0.3498, 0.9317, 0.3498, 0.9317, 0.3498, 0.9317, 0.3498, 0.9317, 0.3498, 0.9317, 0.3498, 0.9317, 0.3498, 0.9317, 0.3498, 0.9317, 0.3498, 0.9317, 0.3498, 0.9317, 0.3498, 0.9317, 0.3498, 0.9317, 0.3498, 0.9166, 0.3498, 0.8867, 0.3498, 0.8867, 0.3498, 0.9166, 0.3498, 0.8716, 0.3498, 0.8716, 0.3498, 0.8716, 0.3498, 0.8716, 0.3498, 0.9317, 0.3498, 0.9317, 0.3498, 0.9317, 0.3498, 0.9317, 0.3498, 0.8716, 0.3498, 0.8716, 0.3498, 0.8716, 0.3498, 0.8716, 0.3498, 0.9317, 0.3498, 0.9317, 0.3498, 0.9317, 0.3498, 0.9317, 0.3498, 0.8867, 0.3498, 0.8867, 0.3498, 0.8867, 0.3498, 0.8867, 0.4347, 0.06813, 0.4347, 0.06813, 0.4347, 0.06813, 0.4347, 0.06813, 0.3498, 0.9317, 0.3498, 0.9317, 0.3498, 0.9317, 0.3498, 0.9317, 0.4617, 0.02747, 0.4617, 0.02867, 0.4617, 0.02867, 0.4617, 0.02747, 0.3498, 0.8716, 0.3498, 0.8716, 0.3498, 0.8716, 0.3498, 0.8716, 0.3498, 0.9317, 0.3498, 0.9317, 0.3498, 0.9317, 0.3498, 0.9317, 0.3498, 0.9166, 0.3498, 0.8867, 0.3498, 0.8867, 0.3498, 0.9166])
me_cube.materials.append(mat_material)
me_cube.use_mirror_vertex_groups = False
me_cube.update()

# ---- objects
ob_cube = bpy.data.objects.new('Cube', me_cube)

# ---- transforms, parenting, visibility, modifiers, constraints
ob_cube.location = (-0.5985, 0.0, 0.0)
ob_cube.scale = (0.1276, 0.1464, 1.0)
ob_cube.lock_rotations_4d = False
ob_cube.empty_display_type = 'ARROWS'
ob_cube.lineart.crease_threshold = 0.0

# ---- collection membership
col_collection.objects.link(ob_cube)

# ---- scene / render settings (as saved in the file)
scene.frame_start = 1; scene.frame_end = 250; scene.frame_set(1)
scene.render.engine = 'BLENDER_EEVEE_NEXT'
scene.cycles.sampling_pattern = 'TABULATED_SOBOL'
scene.view_settings.view_transform = 'Filmic'
bpy.context.view_layer.update()

# ---- added for rendering (the .blend has no active camera and no usable light): camera, sun
cam_auto = bpy.data.cameras.new('AutoCamera')
cam_auto.lens = 50.0
cam_auto.sensor_width = 36.0
cam_auto.clip_end = 1000.0
ob_auto_camera = bpy.data.objects.new('AutoCamera', cam_auto)
scene.collection.objects.link(ob_auto_camera)
ob_auto_camera.location = (3.95275, -4.49372, 3.88541)
ob_auto_camera.rotation_euler = (1.09748, -7.21219e-08, 0.694738)
scene.camera = ob_auto_camera
light_auto_sun = bpy.data.lights.new('AutoSun', 'SUN')
light_auto_sun.energy = 3.0
light_auto_sun.angle = 0.0523599
ob_auto_sun = bpy.data.objects.new('AutoSun', light_auto_sun)
scene.collection.objects.link(ob_auto_sun)
ob_auto_sun.rotation_euler = (0.872665, 0.174533, 0.523599)
bpy.context.view_layer.update()
